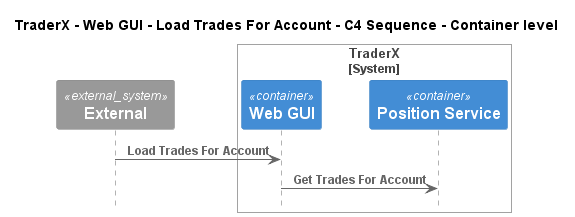

The diagram above was rendered by PlantUML. Its source (embedded in the PNG):
@startuml
!pragma layout smetana
!include ..\..\..\..\..\..\..\.c4s\C4_Sequence.puml

title TraderX - Web GUI - Load Trades For Account - C4 Sequence - Container level

System_Ext(C4InterFlow.SoftwareSystems.ExternalSystem, "External", "")

System_Boundary(TraderX.SoftwareSystems.TraderX, "TraderX")
    Container(TraderX.SoftwareSystems.TraderX.Containers.WebGUI, "Web GUI", "", "Allows employees to manage accounts and book trades")
    Container(TraderX.SoftwareSystems.TraderX.Containers.PositionService, "Position Service", "", "Server process which processes trading activity and updates positions")
Boundary_End()

Rel(C4InterFlow.SoftwareSystems.ExternalSystem, TraderX.SoftwareSystems.TraderX.Containers.WebGUI, "Load Trades For Account")
Rel(TraderX.SoftwareSystems.TraderX.Containers.WebGUI, TraderX.SoftwareSystems.TraderX.Containers.PositionService, "Get Trades For Account")


@enduml